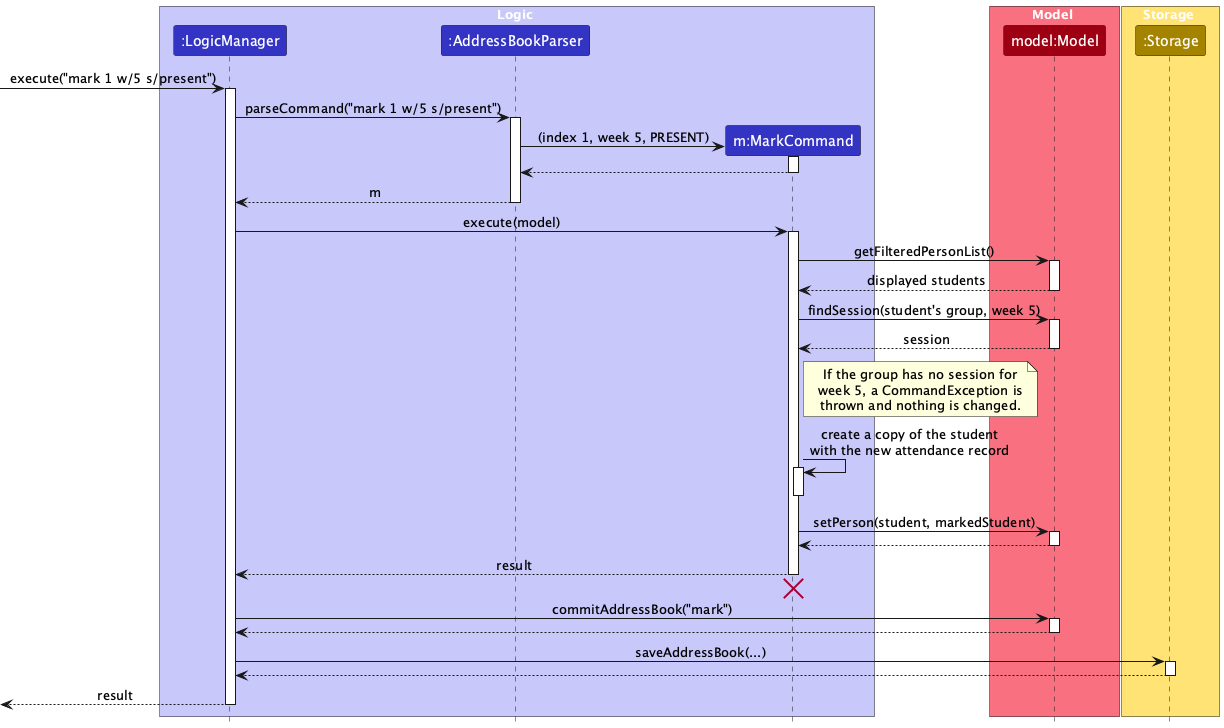

The diagram above was rendered by PlantUML. Its source (embedded in the PNG):
@startuml
!include style.puml
skinparam ArrowFontStyle plain

box Logic LOGIC_COLOR_T1
participant ":LogicManager" as LogicManager LOGIC_COLOR
participant ":AddressBookParser" as AddressBookParser LOGIC_COLOR
participant "m:MarkCommand" as MarkCommand LOGIC_COLOR
end box

box Model MODEL_COLOR_T1
participant "model:Model" as Model MODEL_COLOR
end box

box Storage STORAGE_COLOR_T1
participant ":Storage" as Storage STORAGE_COLOR
end box

[-> LogicManager : execute("mark 1 w/5 s/present")
activate LogicManager

LogicManager -> AddressBookParser : parseCommand("mark 1 w/5 s/present")
activate AddressBookParser

create MarkCommand
AddressBookParser -> MarkCommand : (index 1, week 5, PRESENT)
activate MarkCommand
MarkCommand --> AddressBookParser
deactivate MarkCommand

AddressBookParser --> LogicManager : m
deactivate AddressBookParser

LogicManager -> MarkCommand : execute(model)
activate MarkCommand

MarkCommand -> Model : getFilteredPersonList()
activate Model
Model --> MarkCommand : displayed students
deactivate Model

MarkCommand -> Model : findSession(student's group, week 5)
activate Model
Model --> MarkCommand : session
deactivate Model

note right of MarkCommand
  If the group has no session for
  week 5, a CommandException is
  thrown and nothing is changed.
end note

MarkCommand -> MarkCommand : create a copy of the student\nwith the new attendance record
activate MarkCommand
deactivate MarkCommand

MarkCommand -> Model : setPerson(student, markedStudent)
activate Model
Model --> MarkCommand
deactivate Model

MarkCommand --> LogicManager : result
deactivate MarkCommand
'Hidden arrow to position the destroy marker below the end of the activation bar.
MarkCommand -[hidden]-> LogicManager
destroy MarkCommand

LogicManager -> Model : commitAddressBook("mark")
activate Model
Model --> LogicManager
deactivate Model

LogicManager -> Storage : saveAddressBook(...)
activate Storage
Storage --> LogicManager
deactivate Storage

[<-- LogicManager : result
deactivate LogicManager
@enduml